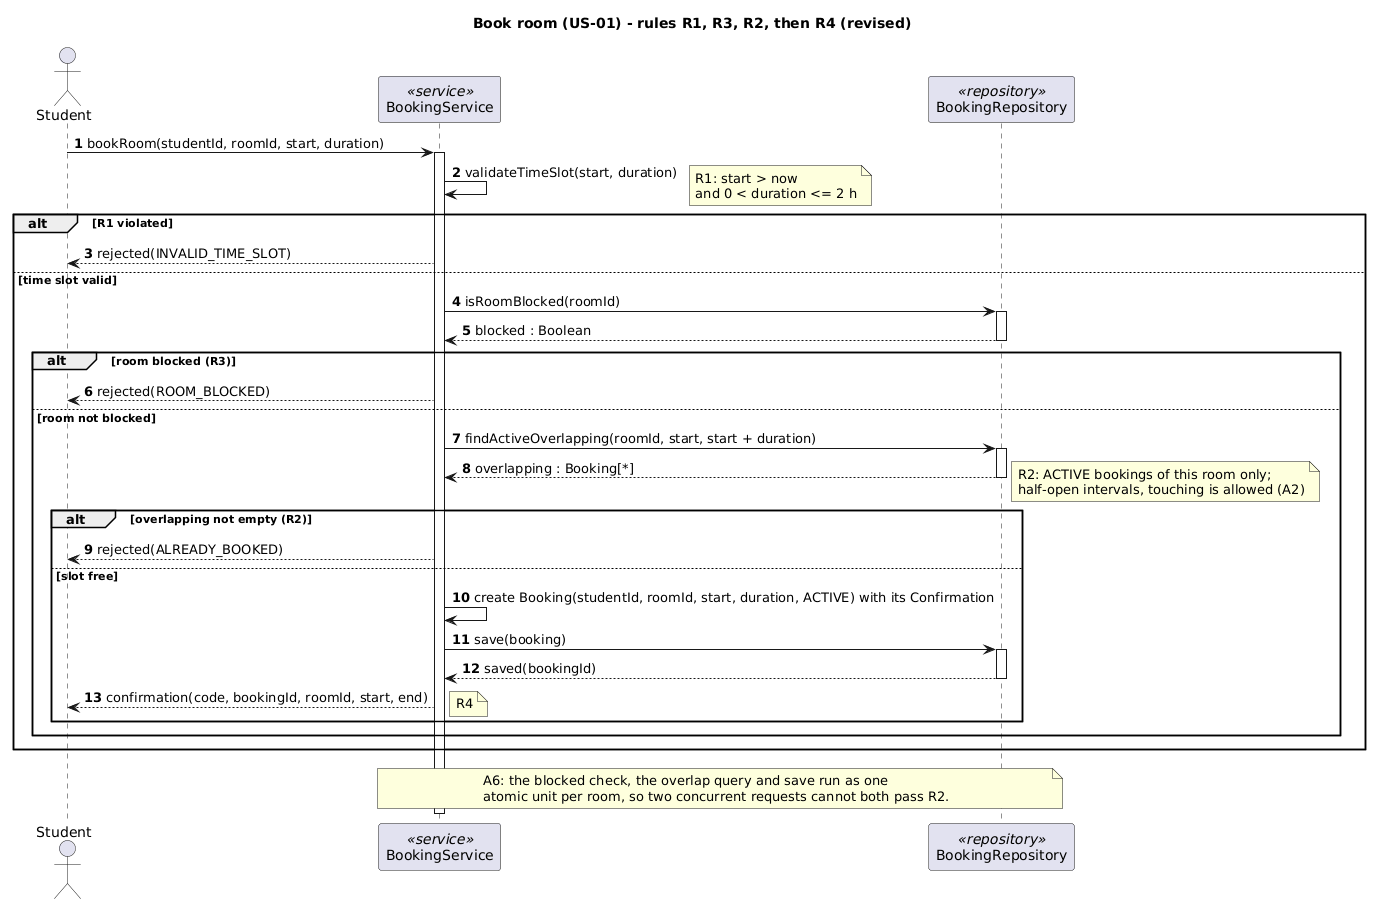

The diagram above was rendered by PlantUML. Its source (embedded in the PNG):
@startuml
title Book room (US-01) - rules R1, R3, R2, then R4 (revised)

skinparam shadowing false
autonumber

actor Student
participant "BookingService" as BS <<service>>
participant "BookingRepository" as BR <<repository>>

Student -> BS : bookRoom(studentId, roomId, start, duration)
activate BS

BS -> BS : validateTimeSlot(start, duration)
note right
  R1: start > now
  and 0 < duration <= 2 h
end note

alt R1 violated
  BS --> Student : rejected(INVALID_TIME_SLOT)
else time slot valid
  BS -> BR : isRoomBlocked(roomId)
  activate BR
  BR --> BS : blocked : Boolean
  deactivate BR

  alt room blocked (R3)
    BS --> Student : rejected(ROOM_BLOCKED)
  else room not blocked
    BS -> BR : findActiveOverlapping(roomId, start, start + duration)
    activate BR
    BR --> BS : overlapping : Booking[*]
    deactivate BR
    note right
      R2: ACTIVE bookings of this room only;
      half-open intervals, touching is allowed (A2)
    end note

    alt overlapping not empty (R2)
      BS --> Student : rejected(ALREADY_BOOKED)
    else slot free
      BS -> BS : create Booking(studentId, roomId, start, duration, ACTIVE) with its Confirmation
      BS -> BR : save(booking)
      activate BR
      BR --> BS : saved(bookingId)
      deactivate BR
      BS --> Student : confirmation(code, bookingId, roomId, start, end)
      note right : R4
    end
  end
end

note over BS, BR
  A6: the blocked check, the overlap query and save run as one
  atomic unit per room, so two concurrent requests cannot both pass R2.
end note

deactivate BS
@enduml